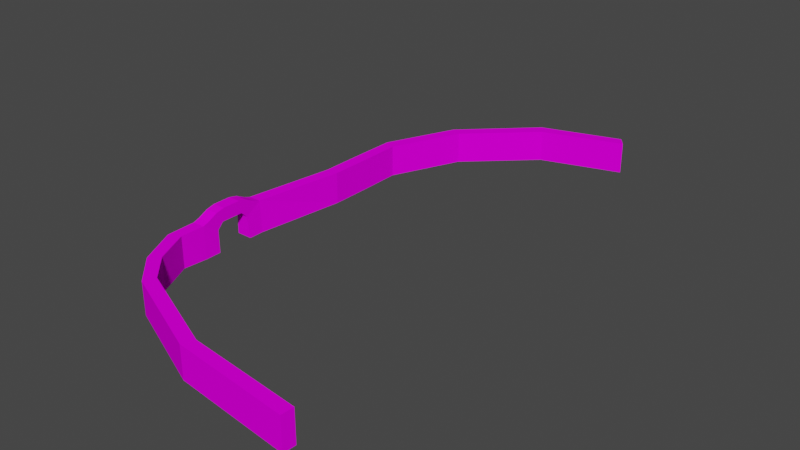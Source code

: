 # Source: gate_jericho.blend  (saved by Blender 2.83.20; exported with 4.5.12 LTS)
import bpy
from mathutils import Matrix  # noqa: F401  (used for matrix-valued properties, if any)

bpy.ops.wm.read_factory_settings(use_empty=True)
scene = bpy.context.scene
scene.name = 'Scene'

# ---- collections
col_collection = bpy.data.collections.new('Collection'); scene.collection.children.link(col_collection)

# ---- images (referenced by path relative to the original .blend; pixels are not part of the script)
import os
ASSET_DIR = os.environ.get("B2B_ASSET_DIR", "")  # directory of the original .blend (textures are referenced by path, not embedded)
HERE = os.path.dirname(os.path.abspath(__file__))  # packed textures are extracted next to this script under _unpacked/

def load_image(name, relpath, width, height, colorspace="sRGB"):
    """Load a texture the original file referenced (path relative to the .blend, or extracted next to this script)."""
    p = next((c for c in (os.path.join(HERE, relpath), os.path.join(ASSET_DIR, relpath)) if relpath and os.path.exists(c)), "")
    if p:
        img = bpy.data.images.load(p, check_existing=True)
        img.name = name
    else:  # same state as the original file: an image datablock whose file is absent (Cycles renders it pink)
        img = bpy.data.images.new(name, width, height)
        img.source = "FILE"
        img.filepath = "//" + (relpath or name)
    img.colorspace_settings.name = colorspace
    return img
img_wall09_diffuse_tga = load_image('wall09_Diffuse.tga', 'wall09_Diffuse.tga', 1024, 1024, 'sRGB')

# ---- materials (node trees are filled in below, after node groups)
mat_material = bpy.data.materials.new('Material')
mat_material.use_transparent_shadow = False

# ---- material node trees
mat_material.use_nodes = True; mat_material.node_tree.nodes.clear()
_N = mat_material.node_tree.nodes; _L = mat_material.node_tree.links
n0 = _N.new('ShaderNodeOutputMaterial'); n0.name = 'Material Output'; n0.location = (300, 300)
n1 = _N.new('ShaderNodeBsdfDiffuse'); n1.name = 'Diffus BSDF'; n1.location = (36, 267)
n2 = _N.new('ShaderNodeTexImage'); n2.name = 'Bildtexturen'; n2.location = (-266, 279)
n2.image = img_wall09_diffuse_tga
n3 = _N.new('ShaderNodeUVMap'); n3.name = 'UV-Map'; n3.location = (-671, 273)
n3.uv_map = 'UVMap'
n4 = _N.new('ShaderNodeMapping'); n4.name = 'Mapping'; n4.location = (-471, 283)
_L.new(n1.outputs[0], n0.inputs[0])
_L.new(n2.outputs[0], n1.inputs[0])
_L.new(n3.outputs[0], n4.inputs[0])
_L.new(n4.outputs[0], n2.inputs[0])
n0.is_active_output = True

# ---- world
world_world = bpy.data.worlds.new('World'); scene.world = world_world
world_world.use_nodes = True; world_world.node_tree.nodes.clear()
_N = world_world.node_tree.nodes; _L = world_world.node_tree.links
n0 = _N.new('ShaderNodeOutputWorld'); n0.name = 'World Output'; n0.location = (300, 300)
n1 = _N.new('ShaderNodeBackground'); n1.name = 'Background'; n1.location = (10, 300)
n1.inputs[0].default_value = (0.05088, 0.05088, 0.05088, 1.0)
_L.new(n1.outputs[0], n0.inputs[0])
n0.is_active_output = True
world_world.color = (0.05088, 0.05088, 0.05088)
world_world.use_sun_shadow = False
world_world.sun_shadow_jitter_overblur = 0.0

# ---- meshes
me_cube = bpy.data.meshes.new('Cube')
me_cube.from_pydata([(3.107, 6.376, 1.599), (3.107, 6.376, -1.0), (1.0, -1.0, 1.599), (1.263, -1.0, -1.0), (1.107, 6.376, 1.599), (1.107, 6.376, -1.0), (-1.0, -1.0, 1.599), (-1.263, -1.0, -1.0), (-1.263, -2.247, -1.0), (-1.0, -2.348, 0.7727), (1.0, -2.348, 0.7727), (1.263, -2.247, -1.0), (-1.263, -5.253, -1.0), (-1.0, -5.152, 0.7727), (1.0, -5.152, 0.7727), (1.263, -5.253, -1.0), (-1.263, -6.5, -1.0), (-1.0, -6.5, 1.599), (1.0, -6.5, 1.599), (1.263, -6.5, -1.0), (-0.8991, -8.933, -1.0), (-0.8991, -8.933, 1.599), (0.8991, -8.486, 1.599), (0.8991, -8.486, -1.0), (3.107, 10.14, -1.0), (1.107, 10.14, -1.0), (3.107, 10.14, 1.599), (1.107, 10.14, 1.599), (2.115, -12.03, -1.0), (2.115, -12.03, 1.599), (3.536, -11.32, 1.599), (3.536, -11.32, -1.0), (6.591, -14.29, -1.0), (6.591, -14.29, 1.599), (7.378, -13.35, 1.599), (7.378, -13.35, -1.0), (21.58, -17.57, -1.0), (21.58, -17.57, 1.599), (22.37, -16.63, 1.599), (22.37, -16.63, -1.0), (1.0, -1.533, 1.785), (-1.0, -1.533, 1.785), (1.0, -2.832, 1.273), (-1.0, -2.832, 1.273), (1.0, -4.668, 1.273), (-1.0, -4.668, 1.273), (1.0, -5.967, 1.785), (-1.0, -5.967, 1.785), (1.0, -2.297, 2.165), (-1.0, -2.297, 2.165), (1.0, -2.999, 2.326), (-1.0, -2.999, 2.326), (1.0, -4.501, 2.326), (-1.0, -4.501, 2.326), (1.0, -5.203, 2.165), (-1.0, -5.203, 2.165), (3.023, 13.24, -1.0), (1.191, 13.65, -1.0), (3.023, 13.24, 1.599), (1.191, 13.65, 1.599), (7.992, 19.03, -1.0), (6.161, 19.44, -1.0), (7.992, 19.03, 1.599), (6.161, 19.44, 1.599), (18.23, 23.92, -1.0), (17.03, 24.74, -1.0), (18.23, 23.92, 1.599), (17.03, 24.74, 1.599), (31.22, 25.99, -1.0), (30.02, 26.8, -1.0), (31.22, 25.99, 1.599), (30.02, 26.8, 1.599), (40.22, -18.65, -1.0), (40.22, -18.65, 1.599), (40.34, -17.63, 1.599), (40.34, -17.63, -1.0)], [], [(0, 4, 6, 2), (3, 2, 10, 11), (7, 6, 4, 5), (5, 1, 3, 7), (1, 0, 2, 3), (0, 1, 24, 26), (8, 11, 10, 9), (6, 7, 8, 9), (7, 3, 11, 8), (45, 43, 42, 44), (18, 14, 44, 46), (10, 42, 43, 9), (44, 14, 13, 45), (12, 13, 14, 15), (16, 19, 23, 20), (13, 12, 16, 17), (12, 15, 19, 16), (15, 14, 18, 19), (23, 22, 30, 31), (19, 18, 22, 23), (18, 17, 21, 22), (17, 16, 20, 21), (25, 27, 59, 57), (5, 4, 27, 25), (1, 5, 25, 24), (4, 0, 26, 27), (28, 31, 35, 32), (22, 21, 29, 30), (21, 20, 28, 29), (20, 23, 31, 28), (34, 33, 37, 38), (31, 30, 34, 35), (30, 29, 33, 34), (29, 28, 32, 33), (38, 37, 73, 74), (33, 32, 36, 37), (32, 35, 39, 36), (35, 34, 38, 39), (45, 47, 55, 53), (41, 43, 51, 49), (44, 42, 50, 52), (10, 2, 40, 42), (13, 17, 47, 45), (17, 18, 46, 47), (6, 9, 43, 41), (2, 6, 41, 40), (48, 49, 51, 50), (52, 53, 55, 54), (50, 51, 53, 52), (43, 45, 53, 51), (42, 40, 48, 50), (40, 41, 49, 48), (46, 44, 52, 54), (47, 46, 54, 55), (57, 59, 63, 61), (24, 25, 57, 56), (27, 26, 58, 59), (26, 24, 56, 58), (60, 61, 65, 64), (56, 57, 61, 60), (59, 58, 62, 63), (58, 56, 60, 62), (67, 66, 70, 71), (63, 62, 66, 67), (62, 60, 64, 66), (61, 63, 67, 65), (69, 71, 70, 68), (66, 64, 68, 70), (65, 67, 71, 69), (64, 65, 69, 68), (75, 74, 73, 72), (37, 36, 72, 73), (36, 39, 75, 72), (39, 38, 74, 75)])
_uv = me_cube.uv_layers.new(name='UVMap')
_uv.uv.foreach_set('vector', [-0.7358, -0.1762, -0.3405, -0.1501, -0.3405, 1.427, -0.7358, 1.401, -0.5181, 1.183, -1.221, 1.183, -1.141, 0.9745, -0.5181, 0.9745, -0.6944, 0.9998, -0.6944, 0.2674, 0.9955, 0.2674, 0.9955, 0.9998, 2.542, 2.515, 2.551, 1.307, 3.14, 2.901, 3.119, 4.156, -0.5181, 2.785, -1.221, 2.785, -1.221, 1.183, -0.5181, 1.183, -1.221, 2.785, -0.5181, 2.785, -0.5181, 3.572, -1.221, 3.572, 0.3385, 1.489, 0.1498, 1.489, 0.1498, 0.9539, 0.3385, 0.9539, 0.8085, 0.7665, 0.8038, 1.499, 0.3444, 1.503, 0.3422, 0.9489, 3.119, 4.156, 3.14, 2.901, 3.219, 3.032, 3.195, 4.24, -0.5358, 0.4657, -0.5358, 0.8884, -0.7245, 0.8884, -0.7245, 0.4657, -1.221, 0.03479, -1.141, 0.2436, -1.369, 0.3698, -1.497, 0.1462, -0.7245, 1.052, -0.7245, 0.8884, -0.5358, 0.8884, -0.5358, 1.052, -0.7245, 0.4657, -0.7245, 0.3022, -0.5358, 0.3022, -0.5358, 0.4657, -0.5358, -0.02484, -0.5358, 0.3022, -0.7245, 0.3022, -0.7245, -0.02484, 2.631, 3.699, 2.553, 2.653, 2.691, 2.09, 2.791, 2.905, -0.4961, 1.01, -0.4817, 1.465, -0.9654, 1.471, -0.9154, 0.7889, 2.564, 4.0, 2.487, 2.953, 2.553, 2.653, 2.631, 3.699, -0.5181, 0.2436, -1.141, 0.2436, -1.221, 0.03479, -0.5181, 0.03479, -0.5181, -0.3804, -1.221, -0.3804, -1.221, -1.188, -0.5181, -1.188, -0.5181, 0.03479, -1.221, 0.03479, -1.221, -0.3804, -0.5181, -0.3804, -0.05558, 0.8726, -0.3144, 0.8768, -0.3082, 0.5908, -0.06257, 0.5941, 0.04845, 0.7934, 0.04845, 1.474, -0.69, 1.474, -0.69, 0.7934, -0.5182, 0.9971, -0.5182, 0.2661, 0.4322, 0.2661, 0.4322, 0.9971, 0.005271, 1.001, 0.005271, 0.2661, 0.9792, 0.2661, 0.9792, 1.001, 2.551, 1.307, 2.485, 2.424, 2.218, 1.443, 2.285, 0.3415, -0.08161, 0.258, 0.1131, 0.326, -0.01489, 0.6927, -0.2096, 0.6247, 2.945, 1.972, 2.963, 0.9968, 3.268, -0.232, 3.293, 0.4996, 0.3032, 0.5111, 0.04842, 0.5124, 0.05171, 0.07469, 0.2974, 0.05217, -1.199, 0.8137, -1.199, 1.466, -2.641, 1.466, -2.641, 0.8137, 2.686, 3.235, 2.691, 2.09, 2.963, 0.9968, 2.987, 1.964, 0.2122, 0.8603, 0.04111, 0.8373, 0.4685, -0.4064, 0.6396, -0.3307, -0.5181, -1.188, -1.221, -1.188, -1.221, -2.096, -0.5181, -2.096, 0.2117, 1.159, 0.0562, 1.236, 0.04111, 0.8373, 0.2122, 0.8603, -0.6945, -0.07292, -0.1027, -0.07292, -0.1027, 1.41, -0.6945, 1.41, 0.6396, -0.3307, 0.4685, -0.4064, 0.4685, -0.4064, 0.6396, -0.3307, 0.4103, -0.2165, 0.9661, -0.2165, 0.9661, 19.82, 0.4103, 19.82, 3.267, 0.526, 3.268, -0.232, 4.346, -4.569, 4.346, -3.811, -0.5181, -2.096, -1.221, -2.096, -1.221, -5.301, -0.5181, -5.301, -0.2623, 0.6951, -0.7636, 0.6467, -0.4881, 0.3341, -0.1839, 0.2623, 0.6973, 0.6269, 0.2748, 0.7013, 0.2386, 0.2135, 0.4767, 0.3299, -1.369, 0.3698, -1.369, 0.8484, -1.687, 0.766, -1.687, 0.4522, -1.141, 0.9745, -1.221, 1.183, -1.497, 1.072, -1.369, 0.8484, -0.4961, 1.01, -0.9216, 0.7827, -0.7629, 0.6539, -0.2647, 0.7048, -0.723, -0.163, -0.546, -0.163, -0.546, 0.07728, -0.723, 0.07728, 0.8132, 0.7664, 0.3411, 0.9484, 0.2704, 0.7007, 0.6968, 0.6257, -0.5733, 1.318, -0.5733, 1.495, -0.6956, 1.495, -0.6956, 1.318, -0.546, 1.05, -0.723, 1.05, -0.723, 0.8721, -0.546, 0.8721, -0.546, 0.4918, -0.723, 0.4918, -0.723, 0.3141, -0.546, 0.3141, -0.546, 0.8721, -0.723, 0.8721, -0.723, 0.4918, -0.546, 0.4918, 0.2752, 0.7048, -0.265, 0.7054, -0.1762, 0.2529, 0.2418, 0.2154, -1.369, 0.8484, -1.497, 1.072, -1.687, 0.9126, -1.687, 0.766, -0.546, 1.287, -0.723, 1.287, -0.723, 1.05, -0.546, 1.05, -1.497, 0.1462, -1.369, 0.3698, -1.687, 0.4522, -1.687, 0.3056, -0.723, 0.07728, -0.546, 0.07728, -0.546, 0.3141, -0.723, 0.3141, -1.359, 0.9992, -1.359, 0.3383, 0.3306, 0.3383, 0.3306, 0.9992, 2.285, 0.3415, 2.218, 1.443, 1.973, 0.4461, 2.065, -0.4556, -0.2096, 0.6247, -0.01489, 0.6927, -0.1283, 0.9912, -0.3206, 0.9689, -1.221, 3.572, -0.5181, 3.572, -0.5181, 4.219, -1.221, 4.219, 1.518, -2.45, 1.526, -1.288, 1.526, -1.288, 1.518, -2.45, 2.065, -0.4556, 2.073, 0.7061, 1.526, -1.288, 1.518, -2.45, -0.3206, 0.9689, -0.1283, 0.9912, 0.1587, 1.724, -0.03363, 1.702, -1.221, 4.219, -0.5181, 4.219, -0.5181, 5.812, -1.221, 5.812, -0.03363, 1.702, 0.1587, 1.724, 0.1587, 1.724, -0.03363, 1.702, -0.03363, 1.702, 0.1587, 1.724, 0.1587, 1.724, -0.03363, 1.702, -1.221, 5.812, -0.5181, 5.812, -0.5181, 5.812, -1.221, 5.812, -0.009719, 1.003, -0.009719, 0.47, 0.9902, 0.47, 0.9902, 1.003, -2.063, 4.702, -2.065, 5.65, -2.213, 5.641, -2.212, 4.692, -1.221, 5.812, -0.5181, 5.812, -0.5181, 5.812, -1.221, 5.812, -0.7358, 1.514, -0.2929, 1.514, -0.2929, 1.514, -0.7358, 1.514, 1.518, -2.45, 1.526, -1.288, 1.526, -1.288, 1.518, -2.45, -0.6325, -0.1382, -0.6946, -0.1382, -0.6946, -0.1762, -0.6325, -0.1762, 0.4103, 19.82, 0.9661, 19.82, 0.9661, 19.82, 0.4103, 19.82, 4.346, -3.811, 4.346, -4.569, 4.346, -4.569, 4.346, -3.811, -0.5181, -5.301, -1.221, -5.301, -1.221, -5.301, -0.5181, -5.301])
me_cube.materials.append(mat_material)
me_cube.use_remesh_preserve_volume = False
me_cube.use_remesh_preserve_attributes = False
me_cube.use_mirror_vertex_groups = False
me_cube.update()

# ---- objects
ob_cube = bpy.data.objects.new('Cube', me_cube)

# ---- transforms, parenting, visibility, modifiers, constraints
ob_cube.location = (0.0, 0.0, 0.0)
ob_cube.scale = (0.5109, 1.0, 1.0)
ob_cube.lock_rotations_4d = False
ob_cube.empty_display_type = 'ARROWS'
ob_cube.lineart.crease_threshold = 0.0

# ---- collection membership
col_collection.objects.link(ob_cube)

# ---- scene / render settings (as saved in the file)
scene.frame_start = 1; scene.frame_end = 250; scene.frame_set(1)
scene.render.engine = 'BLENDER_EEVEE_NEXT'
scene.cycles.samples = 128
scene.cycles.sampling_pattern = 'TABULATED_SOBOL'
scene.cycles.use_adaptive_sampling = False
scene.cycles.use_light_tree = False
scene.view_settings.view_transform = 'Filmic'
bpy.context.view_layer.update()

# ---- added for rendering (the .blend has no active camera and no usable light): camera, sun
cam_auto = bpy.data.cameras.new('AutoCamera')
cam_auto.lens = 50.0
cam_auto.sensor_width = 36.0
cam_auto.clip_end = 1000.0
ob_auto_camera = bpy.data.objects.new('AutoCamera', cam_auto)
scene.collection.objects.link(ob_auto_camera)
ob_auto_camera.location = (56.5114, -51.7557, 37.8857)
ob_auto_camera.rotation_euler = (1.09748, -7.21219e-08, 0.694738)
scene.camera = ob_auto_camera
light_auto_sun = bpy.data.lights.new('AutoSun', 'SUN')
light_auto_sun.energy = 3.0
light_auto_sun.angle = 0.0523599
ob_auto_sun = bpy.data.objects.new('AutoSun', light_auto_sun)
scene.collection.objects.link(ob_auto_sun)
ob_auto_sun.rotation_euler = (0.872665, 0.174533, 0.523599)
bpy.context.view_layer.update()
